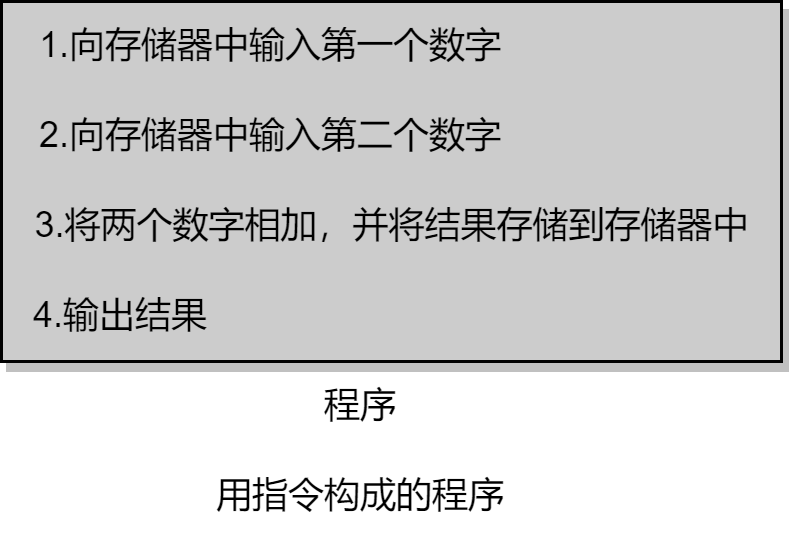

The diagram above was exported from draw.io. Its source (the exported page's mxGraphModel, read from the mxfile embedded in the PNG):
<mxGraphModel dx="336" dy="502" grid="1" gridSize="10" guides="1" tooltips="1" connect="1" arrows="1" fold="1" page="1" pageScale="1" pageWidth="827" pageHeight="1169" background="#FFFFFF" math="0" shadow="0">
  <root>
    <mxCell id="0" />
    <mxCell id="1" parent="0" />
    <mxCell id="46" value="" style="rounded=0;whiteSpace=wrap;html=1;shadow=1;fontFamily=Helvetica;fontSize=12;fontColor=#000000;strokeColor=default;fillColor=#CCCCCC;gradientColor=none;verticalAlign=top;align=left;" vertex="1" parent="1">
      <mxGeometry x="280" y="480" width="260" height="120" as="geometry" />
    </mxCell>
    <mxCell id="47" value="1.向存储器中输入第一个数字" style="text;html=1;strokeColor=none;fillColor=none;align=center;verticalAlign=middle;whiteSpace=wrap;rounded=0;shadow=1;fontFamily=Helvetica;fontSize=12;fontColor=#000000;" vertex="1" parent="1">
      <mxGeometry x="280" y="480" width="180" height="30" as="geometry" />
    </mxCell>
    <mxCell id="48" value="2.向存储器中输入第二个数字" style="text;html=1;strokeColor=none;fillColor=none;align=center;verticalAlign=middle;whiteSpace=wrap;rounded=0;shadow=1;fontFamily=Helvetica;fontSize=12;fontColor=#000000;" vertex="1" parent="1">
      <mxGeometry x="280" y="510" width="180" height="30" as="geometry" />
    </mxCell>
    <mxCell id="49" value="3.将两个数字相加，并将结果存储到存储器中" style="text;html=1;strokeColor=none;fillColor=none;align=center;verticalAlign=middle;whiteSpace=wrap;rounded=0;shadow=1;fontFamily=Helvetica;fontSize=12;fontColor=#000000;" vertex="1" parent="1">
      <mxGeometry x="281" y="540" width="259" height="30" as="geometry" />
    </mxCell>
    <mxCell id="51" value="4.输出结果" style="text;html=1;strokeColor=none;fillColor=none;align=center;verticalAlign=middle;whiteSpace=wrap;rounded=0;shadow=1;fontFamily=Helvetica;fontSize=12;fontColor=#000000;" vertex="1" parent="1">
      <mxGeometry x="280" y="570" width="80" height="30" as="geometry" />
    </mxCell>
    <mxCell id="52" value="程序" style="text;html=1;strokeColor=none;fillColor=none;align=center;verticalAlign=middle;whiteSpace=wrap;rounded=0;shadow=1;fontFamily=Helvetica;fontSize=12;fontColor=#000000;" vertex="1" parent="1">
      <mxGeometry x="370" y="600" width="60" height="30" as="geometry" />
    </mxCell>
    <mxCell id="53" value="用指令构成的程序" style="text;html=1;strokeColor=none;fillColor=none;align=center;verticalAlign=middle;whiteSpace=wrap;rounded=0;shadow=1;fontFamily=Helvetica;fontSize=12;fontColor=#000000;" vertex="1" parent="1">
      <mxGeometry x="320" y="630" width="160" height="30" as="geometry" />
    </mxCell>
  </root>
</mxGraphModel>